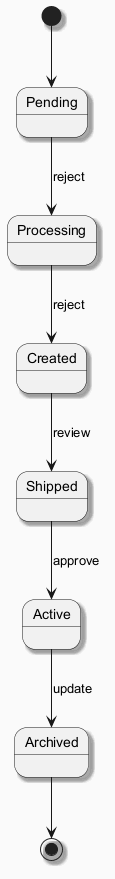

The diagram above was rendered by PlantUML. Its source (embedded in the PNG):
@startuml
skinparam backgroundColor #FAFAFA
skinparam classBackgroundColor #FFF3E0
skinparam classBorderColor #E65100
skinparam shadowing true
[*] --> Pending
Pending --> Processing : reject
Processing --> Created : reject
Created --> Shipped : review
Shipped --> Active : approve
Active --> Archived : update
Archived --> [*]
@enduml